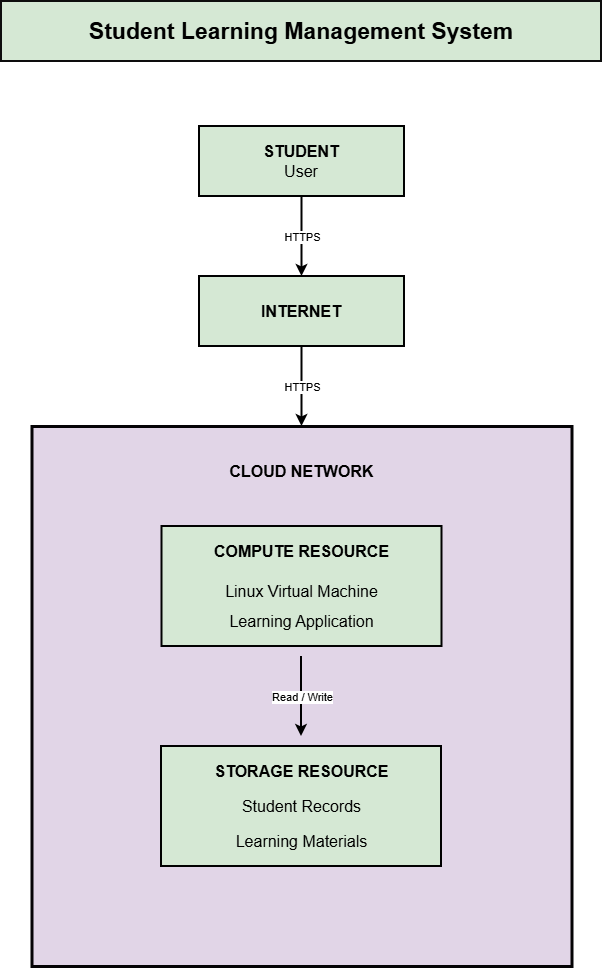

The diagram above was exported from draw.io. Its source (the exported page's mxGraphModel, read from the mxfile embedded in the PNG):
<mxGraphModel dx="1471" dy="803" grid="1" gridSize="10" guides="1" tooltips="1" connect="1" arrows="1" fold="1" page="1" pageScale="1" pageWidth="850" pageHeight="1100" background="light-dark(#ffffff, #121212)" math="0" shadow="0">
  <root>
    <mxCell id="0" />
    <mxCell id="1" parent="0" />
    <mxCell id="ysyOszmq2dVCwEkS3smQ-1" parent="1" style="rounded=0;whiteSpace=wrap;html=1;fillColor=#d5e8d4;strokeColor=#000000;strokeWidth=2;" value="" vertex="1">
      <mxGeometry height="70" width="205" x="323" y="150" as="geometry" />
    </mxCell>
    <mxCell id="ysyOszmq2dVCwEkS3smQ-2" edge="1" parent="1" source="ysyOszmq2dVCwEkS3smQ-1" style="endArrow=classic;html=1;rounded=0;exitX=0.5;exitY=1;exitDx=0;exitDy=0;strokeWidth=2;entryX=0.5;entryY=0;entryDx=0;entryDy=0;" target="ysyOszmq2dVCwEkS3smQ-10" value="">
      <mxGeometry relative="1" as="geometry">
        <mxPoint x="420.99999999999994" y="214.00000000000003" as="sourcePoint" />
        <mxPoint x="429.2" y="295.4" as="targetPoint" />
      </mxGeometry>
    </mxCell>
    <mxCell id="ysyOszmq2dVCwEkS3smQ-3" connectable="0" parent="ysyOszmq2dVCwEkS3smQ-2" style="edgeLabel;resizable=0;html=1;;align=center;verticalAlign=middle;" value="HTTPS" vertex="1">
      <mxGeometry relative="1" as="geometry" />
    </mxCell>
    <mxCell id="ysyOszmq2dVCwEkS3smQ-5" parent="1" style="rounded=0;whiteSpace=wrap;html=1;fillColor=#d5e8d4;strokeColor=light-dark(#0d0d0d, #446e2c);strokeWidth=2;" value="" vertex="1">
      <mxGeometry height="60" width="600" x="125" y="25" as="geometry" />
    </mxCell>
    <mxCell id="ysyOszmq2dVCwEkS3smQ-4" parent="1" style="text;html=1;whiteSpace=wrap;strokeColor=none;fillColor=none;align=center;verticalAlign=middle;rounded=0;fontSize=23;fontStyle=1" value="Student Learning Management System" vertex="1">
      <mxGeometry height="30" width="470" x="190" y="40" as="geometry" />
    </mxCell>
    <mxCell id="ysyOszmq2dVCwEkS3smQ-6" parent="1" style="text;html=1;whiteSpace=wrap;strokeColor=none;fillColor=none;align=center;verticalAlign=middle;rounded=0;fontStyle=1;fontSize=16;" value="STUDENT" vertex="1">
      <mxGeometry height="30" width="60" x="395" y="160" as="geometry" />
    </mxCell>
    <mxCell id="ysyOszmq2dVCwEkS3smQ-7" parent="1" style="text;html=1;whiteSpace=wrap;strokeColor=none;fillColor=none;align=center;verticalAlign=middle;rounded=0;fontStyle=0;fontSize=16;" value="User" vertex="1">
      <mxGeometry height="30" width="60" x="395" y="180" as="geometry" />
    </mxCell>
    <mxCell id="ysyOszmq2dVCwEkS3smQ-10" parent="1" style="rounded=0;whiteSpace=wrap;html=1;fillColor=#d5e8d4;strokeColor=#000000;strokeWidth=2;" value="" vertex="1">
      <mxGeometry height="70" width="205" x="323" y="300" as="geometry" />
    </mxCell>
    <mxCell id="ysyOszmq2dVCwEkS3smQ-11" parent="1" style="text;html=1;whiteSpace=wrap;strokeColor=none;fillColor=none;align=center;verticalAlign=middle;rounded=0;fontStyle=1;fontSize=16;" value="INTERNET" vertex="1">
      <mxGeometry height="30" width="60" x="395" y="320" as="geometry" />
    </mxCell>
    <mxCell id="ysyOszmq2dVCwEkS3smQ-12" edge="1" parent="1" source="ysyOszmq2dVCwEkS3smQ-10" style="endArrow=classic;html=1;rounded=0;exitX=0.5;exitY=1;exitDx=0;exitDy=0;strokeWidth=2;entryX=0.5;entryY=0;entryDx=0;entryDy=0;" target="ysyOszmq2dVCwEkS3smQ-14" value="">
      <mxGeometry relative="1" as="geometry">
        <mxPoint x="570" y="300" as="sourcePoint" />
        <mxPoint x="425.5" y="450" as="targetPoint" />
      </mxGeometry>
    </mxCell>
    <mxCell id="ysyOszmq2dVCwEkS3smQ-13" connectable="0" parent="ysyOszmq2dVCwEkS3smQ-12" style="edgeLabel;resizable=0;html=1;;align=center;verticalAlign=middle;" value="HTTPS" vertex="1">
      <mxGeometry relative="1" as="geometry" />
    </mxCell>
    <mxCell id="ysyOszmq2dVCwEkS3smQ-14" parent="1" style="whiteSpace=wrap;html=1;aspect=fixed;fillColor=#e1d5e7;strokeColor=#040305;strokeWidth=3;" value="" vertex="1">
      <mxGeometry height="540" width="540" x="155.5" y="450" as="geometry" />
    </mxCell>
    <mxCell id="ysyOszmq2dVCwEkS3smQ-15" parent="1" style="rounded=0;whiteSpace=wrap;html=1;fillColor=#d5e8d4;strokeColor=#000000;strokeWidth=2;" value="" vertex="1">
      <mxGeometry height="120" width="280" x="285.5" y="550" as="geometry" />
    </mxCell>
    <mxCell id="ysyOszmq2dVCwEkS3smQ-16" parent="1" style="text;html=1;whiteSpace=wrap;strokeColor=none;fillColor=none;align=center;verticalAlign=middle;rounded=0;fontStyle=1;fontSize=16;" value="CLOUD NETWORK" vertex="1">
      <mxGeometry height="30" width="155" x="348" y="480" as="geometry" />
    </mxCell>
    <mxCell id="ysyOszmq2dVCwEkS3smQ-17" parent="1" style="text;html=1;whiteSpace=wrap;strokeColor=none;fillColor=none;align=center;verticalAlign=middle;rounded=0;fontStyle=1;fontSize=16;" value="COMPUTE RESOURCE  " vertex="1">
      <mxGeometry height="30" width="265" x="293" y="560" as="geometry" />
    </mxCell>
    <mxCell id="ysyOszmq2dVCwEkS3smQ-18" parent="1" style="text;html=1;whiteSpace=wrap;strokeColor=none;fillColor=none;align=center;verticalAlign=middle;rounded=0;fontStyle=0;fontSize=16;" value="Linux Virtual Machine  " vertex="1">
      <mxGeometry height="30" width="265" x="293" y="600" as="geometry" />
    </mxCell>
    <mxCell id="ysyOszmq2dVCwEkS3smQ-19" parent="1" style="text;html=1;whiteSpace=wrap;strokeColor=none;fillColor=none;align=center;verticalAlign=middle;rounded=0;fontStyle=0;fontSize=16;" value="Learning Application  " vertex="1">
      <mxGeometry height="30" width="265" x="293" y="630" as="geometry" />
    </mxCell>
    <mxCell id="ysyOszmq2dVCwEkS3smQ-20" edge="1" parent="1" style="endArrow=classic;html=1;rounded=0;exitX=0.5;exitY=1;exitDx=0;exitDy=0;strokeWidth=2;entryX=0.5;entryY=0;entryDx=0;entryDy=0;" value="">
      <mxGeometry relative="1" as="geometry">
        <mxPoint x="425" y="680" as="sourcePoint" />
        <mxPoint x="425" y="760" as="targetPoint" />
      </mxGeometry>
    </mxCell>
    <mxCell id="ysyOszmq2dVCwEkS3smQ-21" connectable="0" parent="ysyOszmq2dVCwEkS3smQ-20" style="edgeLabel;resizable=0;html=1;;align=center;verticalAlign=middle;" value="Read / Write" vertex="1">
      <mxGeometry relative="1" as="geometry" />
    </mxCell>
    <mxCell id="ysyOszmq2dVCwEkS3smQ-23" parent="1" style="rounded=0;whiteSpace=wrap;html=1;fillColor=#d5e8d4;strokeColor=#000000;strokeWidth=2;" value="" vertex="1">
      <mxGeometry height="120" width="280" x="285" y="770" as="geometry" />
    </mxCell>
    <mxCell id="ysyOszmq2dVCwEkS3smQ-24" parent="1" style="text;html=1;whiteSpace=wrap;strokeColor=none;fillColor=none;align=center;verticalAlign=middle;rounded=0;fontStyle=1;fontSize=16;" value="STORAGE RESOURCE  " vertex="1">
      <mxGeometry height="30" width="265" x="293" y="780" as="geometry" />
    </mxCell>
    <mxCell id="ysyOszmq2dVCwEkS3smQ-25" parent="1" style="text;html=1;whiteSpace=wrap;strokeColor=none;fillColor=none;align=center;verticalAlign=middle;rounded=0;fontStyle=0;fontSize=16;" value="Student Records  " vertex="1">
      <mxGeometry height="30" width="265" x="293" y="815" as="geometry" />
    </mxCell>
    <mxCell id="ysyOszmq2dVCwEkS3smQ-26" parent="1" style="text;html=1;whiteSpace=wrap;strokeColor=none;fillColor=none;align=center;verticalAlign=middle;rounded=0;fontStyle=0;fontSize=16;" value="Learning Materials  " vertex="1">
      <mxGeometry height="30" width="265" x="293" y="850" as="geometry" />
    </mxCell>
  </root>
</mxGraphModel>